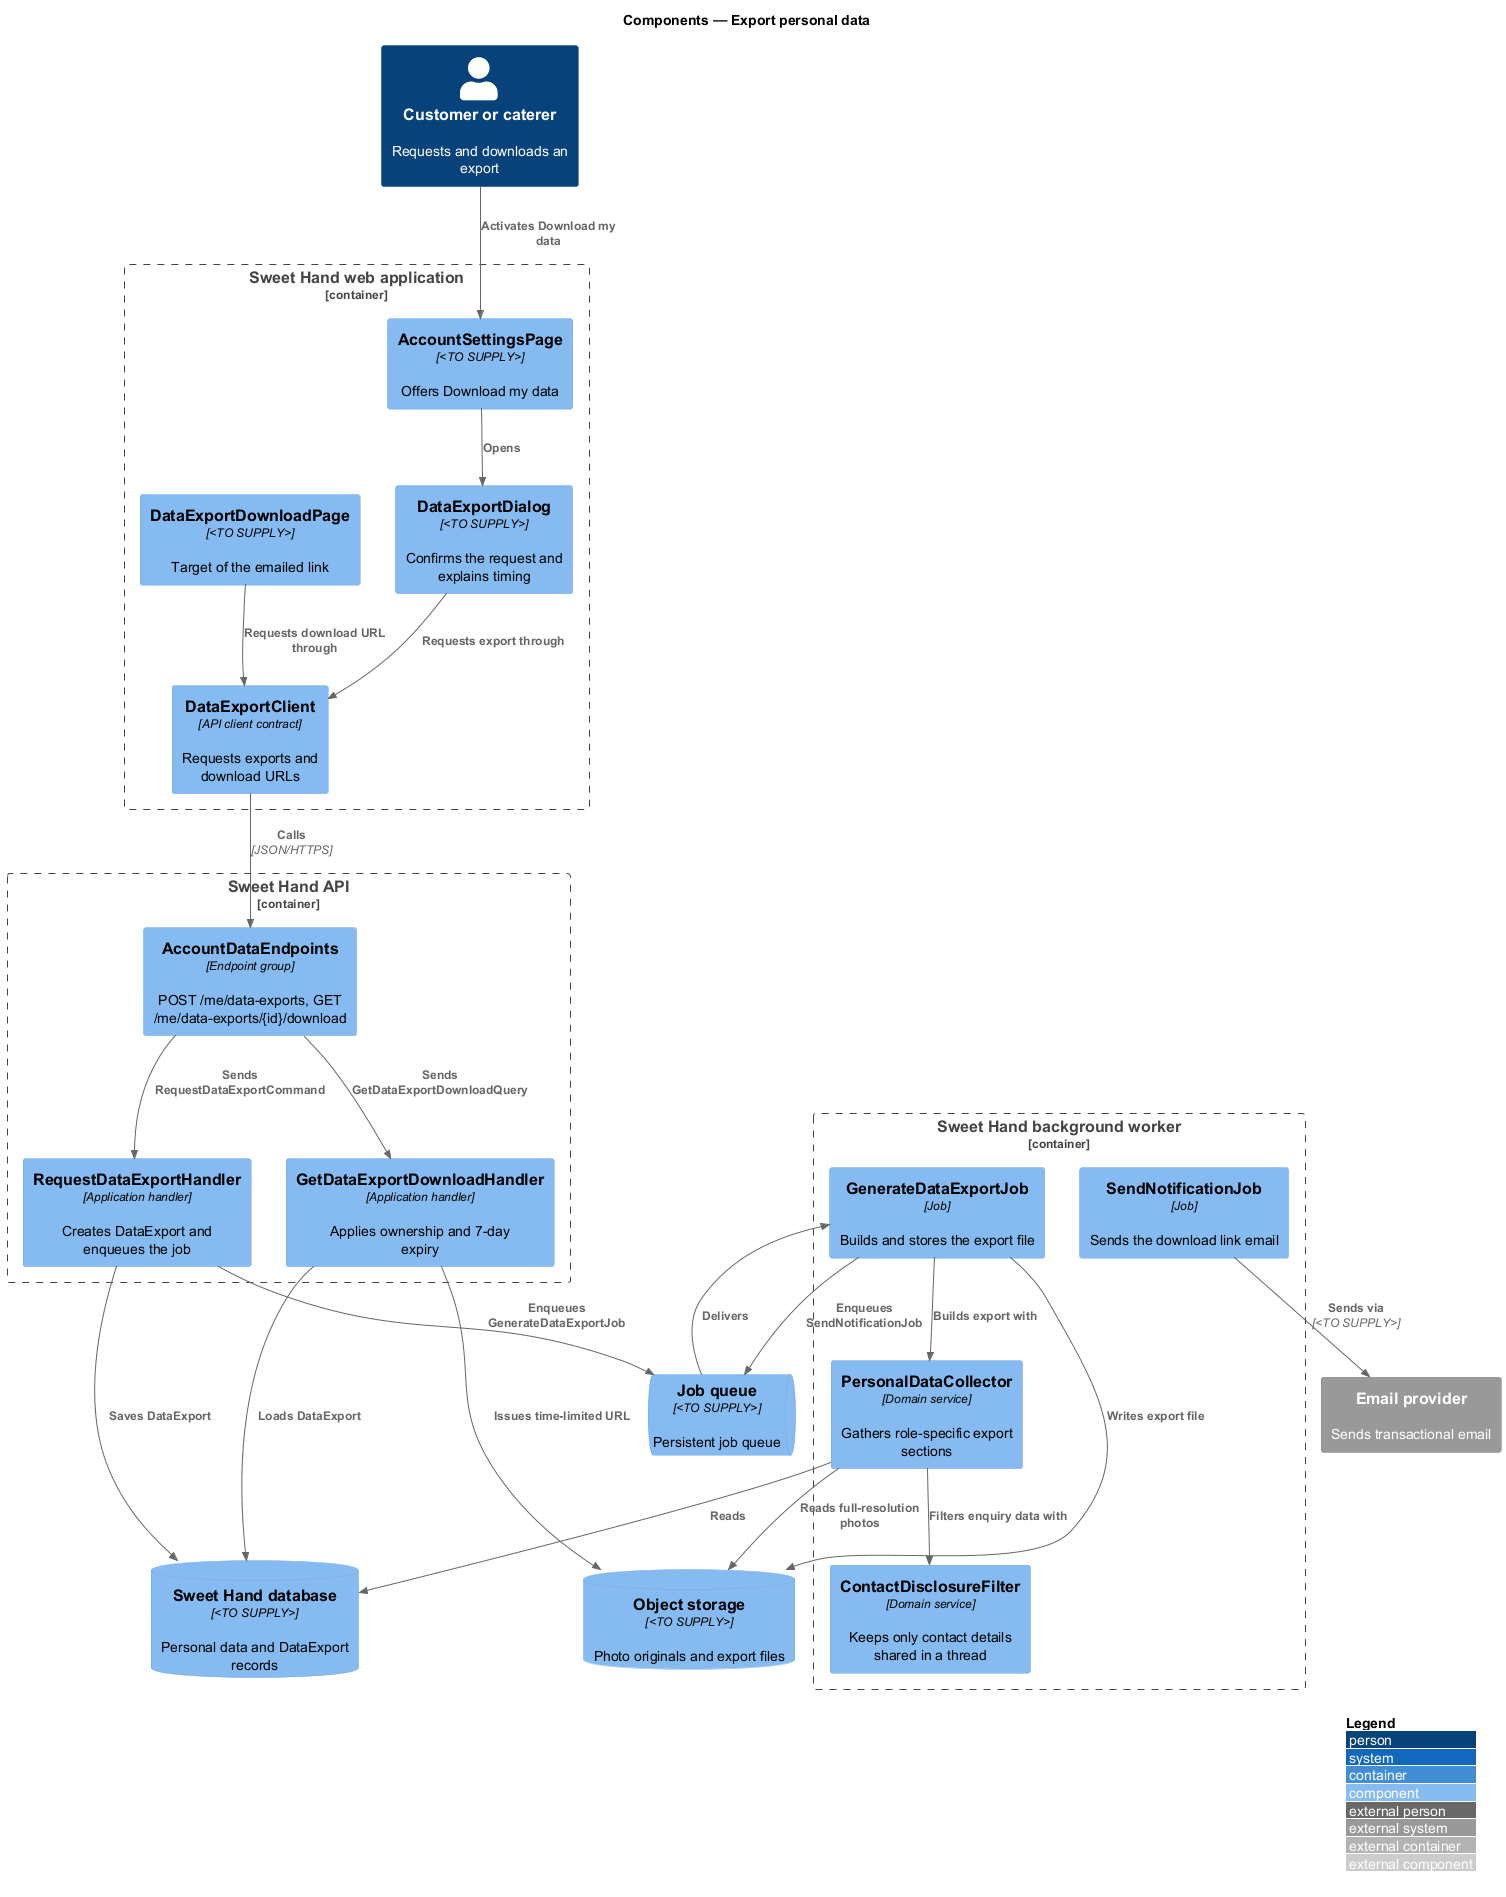

The diagram above was rendered by PlantUML. Its source (embedded in the PNG):
@startuml
!include <C4/C4_Component>
LAYOUT_WITH_LEGEND()
title Components — Export personal data

Person(user, "Customer or caterer", "Requests and downloads an export")

Container_Boundary(web, "Sweet Hand web application") {
  Component(settings, "AccountSettingsPage", "<TO SUPPLY>", "Offers Download my data")
  Component(dialog, "DataExportDialog", "<TO SUPPLY>", "Confirms the request and explains timing")
  Component(downloadPage, "DataExportDownloadPage", "<TO SUPPLY>", "Target of the emailed link")
  Component(client, "DataExportClient", "API client contract", "Requests exports and download URLs")
}

Container_Boundary(api, "Sweet Hand API") {
  Component(endpoints, "AccountDataEndpoints", "Endpoint group", "POST /me/data-exports, GET /me/data-exports/{id}/download")
  Component(requestHandler, "RequestDataExportHandler", "Application handler", "Creates DataExport and enqueues the job")
  Component(downloadHandler, "GetDataExportDownloadHandler", "Application handler", "Applies ownership and 7-day expiry")
}

Container_Boundary(worker, "Sweet Hand background worker") {
  Component(job, "GenerateDataExportJob", "Job", "Builds and stores the export file")
  Component(collector, "PersonalDataCollector", "Domain service", "Gathers role-specific export sections")
  Component(filter, "ContactDisclosureFilter", "Domain service", "Keeps only contact details shared in a thread")
  Component(notify, "SendNotificationJob", "Job", "Sends the download link email")
}

ComponentDb(db, "Sweet Hand database", "<TO SUPPLY>", "Personal data and DataExport records")
ComponentDb(storage, "Object storage", "<TO SUPPLY>", "Photo originals and export files")
ComponentQueue(queue, "Job queue", "<TO SUPPLY>", "Persistent job queue")
System_Ext(email, "Email provider", "Sends transactional email")

Rel(user, settings, "Activates Download my data")
Rel(settings, dialog, "Opens")
Rel(dialog, client, "Requests export through")
Rel(downloadPage, client, "Requests download URL through")
Rel(client, endpoints, "Calls", "JSON/HTTPS")
Rel(endpoints, requestHandler, "Sends RequestDataExportCommand")
Rel(endpoints, downloadHandler, "Sends GetDataExportDownloadQuery")
Rel(requestHandler, db, "Saves DataExport")
Rel(requestHandler, queue, "Enqueues GenerateDataExportJob")
Rel(downloadHandler, db, "Loads DataExport")
Rel(downloadHandler, storage, "Issues time-limited URL")
Rel(queue, job, "Delivers")
Rel(job, collector, "Builds export with")
Rel(collector, filter, "Filters enquiry data with")
Rel(collector, db, "Reads")
Rel(collector, storage, "Reads full-resolution photos")
Rel(job, storage, "Writes export file")
Rel(job, queue, "Enqueues SendNotificationJob")
Rel(notify, email, "Sends via", "<TO SUPPLY>")
@enduml